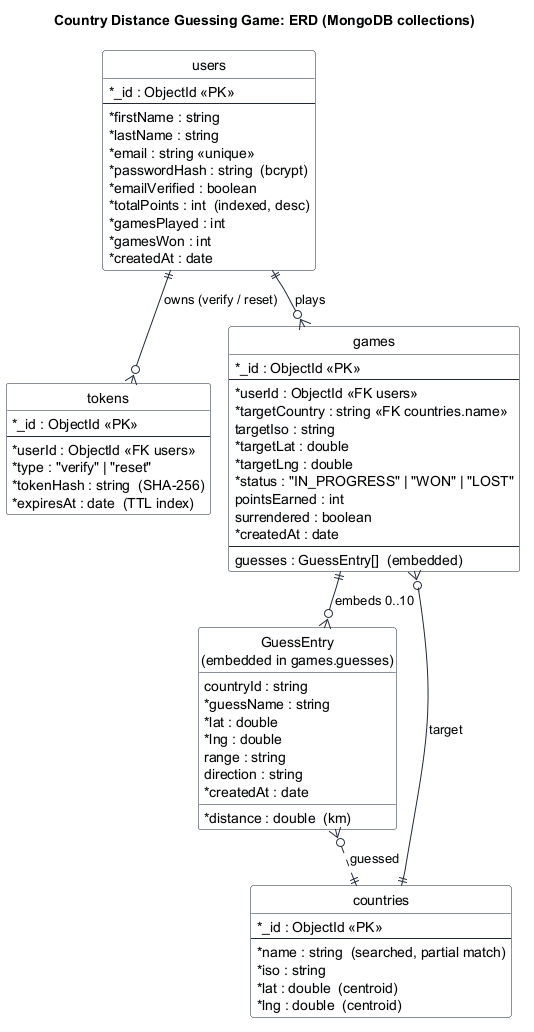

The diagram above was rendered by PlantUML. Its source (embedded in the PNG):
@startuml erd
' ERD for the MongoDB database. Matches apps/api/src/models/*.ts and the auth routes.
' Render at https://www.plantuml.com/plantuml or with the VS Code PlantUML extension.
title Country Distance Guessing Game: ERD (MongoDB collections)

hide circle
skinparam shadowing false
!pragma layout smetana
skinparam classAttributeIconSize 0
skinparam class {
  BackgroundColor #f8fafc
  BorderColor #1e293b
  ArrowColor #1e293b
}

entity "users" as users {
  * _id : ObjectId <<PK>>
  --
  * firstName : string
  * lastName : string
  * email : string <<unique>>
  * passwordHash : string  (bcrypt)
  * emailVerified : boolean
  * totalPoints : int  (indexed, desc)
  * gamesPlayed : int
  * gamesWon : int
  * createdAt : date
}

entity "tokens" as tokens {
  * _id : ObjectId <<PK>>
  --
  * userId : ObjectId <<FK users>>
  * type : "verify" | "reset"
  * tokenHash : string  (SHA-256)
  * expiresAt : date  (TTL index)
}

entity "games" as games {
  * _id : ObjectId <<PK>>
  --
  * userId : ObjectId <<FK users>>
  * targetCountry : string <<FK countries.name>>
  targetIso : string
  * targetLat : double
  * targetLng : double
  * status : "IN_PROGRESS" | "WON" | "LOST"
  pointsEarned : int
  surrendered : boolean
  * createdAt : date
  --
  guesses : GuessEntry[]  (embedded)
}

entity "GuessEntry\n(embedded in games.guesses)" as guess {
  countryId : string
  * guessName : string
  * lat : double
  * lng : double
  * distance : double  (km)
  range : string
  direction : string
  * createdAt : date
}

entity "countries" as countries {
  * _id : ObjectId <<PK>>
  --
  * name : string  (searched, partial match)
  * iso : string
  * lat : double  (centroid)
  * lng : double  (centroid)
}

users ||--o{ games : plays
users ||--o{ tokens : "owns (verify / reset)"
games ||--o{ guess : "embeds 0..10"
games }o--|| countries : "target"
guess }o..|| countries : "guessed"
@enduml